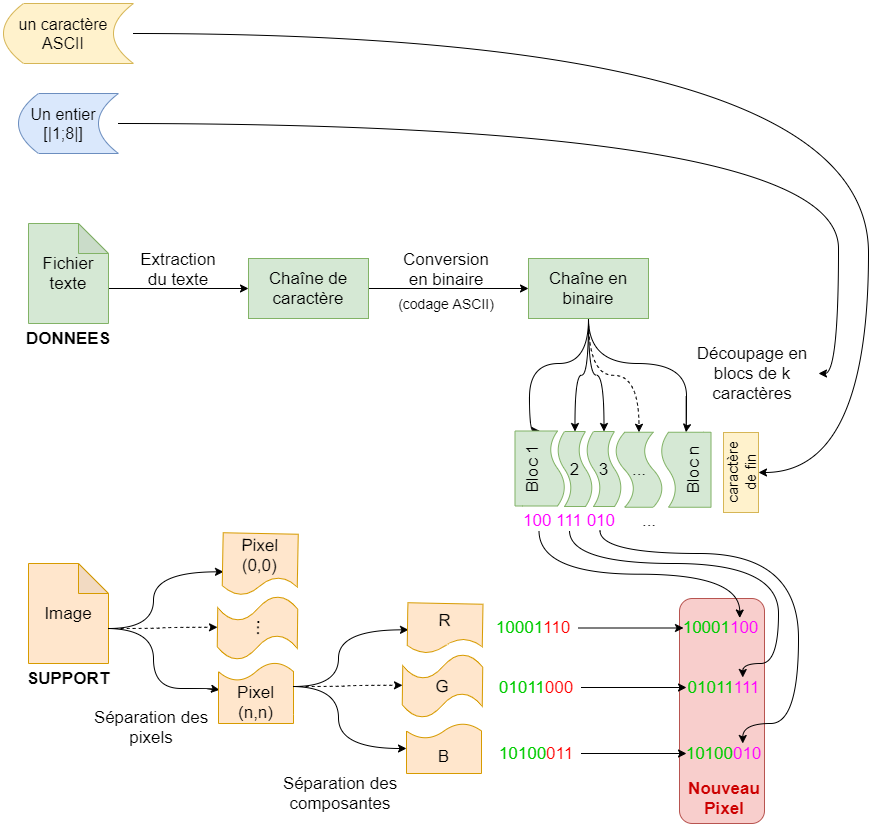

The diagram above was exported from draw.io. Its source (the exported page's mxGraphModel, read from the mxfile embedded in the PNG):
<mxGraphModel dx="1463" dy="834" grid="1" gridSize="10" guides="1" tooltips="1" connect="1" arrows="1" fold="1" page="1" pageScale="1" pageWidth="827" pageHeight="1169" math="0" shadow="0">
  <root>
    <mxCell id="0" />
    <mxCell id="1" parent="0" />
    <mxCell id="IpTL1tDlOMLWKt-4WNIz-64" value="" style="rounded=1;whiteSpace=wrap;html=1;fontFamily=Helvetica;fontSize=17;align=center;fillColor=#f8cecc;strokeColor=#b85450;" parent="1" vertex="1">
      <mxGeometry x="811" y="685" width="85" height="225" as="geometry" />
    </mxCell>
    <mxCell id="IpTL1tDlOMLWKt-4WNIz-8" style="edgeStyle=orthogonalEdgeStyle;rounded=0;orthogonalLoop=1;jettySize=auto;html=1;exitX=0;exitY=0;exitDx=80;exitDy=65;exitPerimeter=0;fontFamily=Helvetica;fontSize=15;" parent="1" source="IpTL1tDlOMLWKt-4WNIz-2" target="IpTL1tDlOMLWKt-4WNIz-7" edge="1">
      <mxGeometry relative="1" as="geometry" />
    </mxCell>
    <mxCell id="IpTL1tDlOMLWKt-4WNIz-2" value="Fichier texte" style="shape=note;whiteSpace=wrap;html=1;backgroundOutline=1;darkOpacity=0.05;fontFamily=Helvetica;align=center;fontSize=17;fillColor=#d5e8d4;strokeColor=#82b366;" parent="1" vertex="1">
      <mxGeometry x="160" y="310" width="80" height="100" as="geometry" />
    </mxCell>
    <mxCell id="IpTL1tDlOMLWKt-4WNIz-3" value="&lt;font style=&quot;font-size: 17px;&quot;&gt;Image&lt;/font&gt;" style="shape=note;whiteSpace=wrap;html=1;backgroundOutline=1;darkOpacity=0.05;fontFamily=Helvetica;align=center;fillColor=#ffe6cc;strokeColor=#d79b00;fontSize=17;" parent="1" vertex="1">
      <mxGeometry x="160" y="650" width="80" height="100" as="geometry" />
    </mxCell>
    <mxCell id="IpTL1tDlOMLWKt-4WNIz-4" value="&lt;b style=&quot;font-size: 17px;&quot;&gt;&lt;font style=&quot;font-size: 17px;&quot;&gt;SUPPORT&lt;/font&gt;&lt;/b&gt;" style="text;html=1;align=center;verticalAlign=middle;whiteSpace=wrap;rounded=0;fontFamily=Helvetica;fontSize=17;" parent="1" vertex="1">
      <mxGeometry x="180" y="755" width="40" height="20" as="geometry" />
    </mxCell>
    <mxCell id="IpTL1tDlOMLWKt-4WNIz-6" value="&lt;b style=&quot;font-size: 17px&quot;&gt;&lt;font style=&quot;font-size: 17px&quot;&gt;DONNEES&lt;br style=&quot;font-size: 17px&quot;&gt;&lt;/font&gt;&lt;/b&gt;" style="text;html=1;strokeColor=none;fillColor=none;align=center;verticalAlign=middle;whiteSpace=wrap;rounded=0;fontFamily=Helvetica;fontSize=17;" parent="1" vertex="1">
      <mxGeometry x="180" y="415" width="40" height="20" as="geometry" />
    </mxCell>
    <mxCell id="IpTL1tDlOMLWKt-4WNIz-11" style="edgeStyle=orthogonalEdgeStyle;rounded=0;orthogonalLoop=1;jettySize=auto;html=1;exitX=1;exitY=0.5;exitDx=0;exitDy=0;entryX=0;entryY=0.5;entryDx=0;entryDy=0;fontFamily=Helvetica;fontSize=15;" parent="1" source="IpTL1tDlOMLWKt-4WNIz-7" target="IpTL1tDlOMLWKt-4WNIz-10" edge="1">
      <mxGeometry relative="1" as="geometry" />
    </mxCell>
    <mxCell id="IpTL1tDlOMLWKt-4WNIz-7" value="Chaîne de caractère" style="rounded=0;whiteSpace=wrap;html=1;fontFamily=Helvetica;fontSize=17;align=center;fillColor=#d5e8d4;strokeColor=#82b366;" parent="1" vertex="1">
      <mxGeometry x="380" y="345" width="120" height="60" as="geometry" />
    </mxCell>
    <mxCell id="IpTL1tDlOMLWKt-4WNIz-9" value="Extraction du texte" style="text;html=1;strokeColor=none;fillColor=none;align=center;verticalAlign=middle;whiteSpace=wrap;rounded=0;fontFamily=Helvetica;fontSize=17;" parent="1" vertex="1">
      <mxGeometry x="275" y="346" width="70" height="20" as="geometry" />
    </mxCell>
    <mxCell id="IpTL1tDlOMLWKt-4WNIz-19" style="edgeStyle=orthogonalEdgeStyle;rounded=0;orthogonalLoop=1;jettySize=auto;html=1;exitX=0.5;exitY=1;exitDx=0;exitDy=0;entryX=1;entryY=0.5;entryDx=0;entryDy=0;fontFamily=Helvetica;fontSize=12;curved=1;" parent="1" source="IpTL1tDlOMLWKt-4WNIz-10" target="IpTL1tDlOMLWKt-4WNIz-15" edge="1">
      <mxGeometry relative="1" as="geometry">
        <Array as="points">
          <mxPoint x="720" y="450" />
          <mxPoint x="661" y="450" />
        </Array>
      </mxGeometry>
    </mxCell>
    <mxCell id="IpTL1tDlOMLWKt-4WNIz-21" style="edgeStyle=orthogonalEdgeStyle;curved=1;rounded=0;orthogonalLoop=1;jettySize=auto;html=1;exitX=0.5;exitY=1;exitDx=0;exitDy=0;entryX=0;entryY=0.5;entryDx=0;entryDy=0;entryPerimeter=0;fontFamily=Helvetica;fontSize=12;dashed=1;" parent="1" source="IpTL1tDlOMLWKt-4WNIz-10" target="IpTL1tDlOMLWKt-4WNIz-17" edge="1">
      <mxGeometry relative="1" as="geometry" />
    </mxCell>
    <mxCell id="IpTL1tDlOMLWKt-4WNIz-22" style="edgeStyle=orthogonalEdgeStyle;curved=1;rounded=0;orthogonalLoop=1;jettySize=auto;html=1;exitX=0.5;exitY=1;exitDx=0;exitDy=0;entryX=1;entryY=0.5;entryDx=0;entryDy=0;fontFamily=Helvetica;fontSize=12;" parent="1" source="IpTL1tDlOMLWKt-4WNIz-10" target="IpTL1tDlOMLWKt-4WNIz-16" edge="1">
      <mxGeometry relative="1" as="geometry">
        <Array as="points">
          <mxPoint x="720" y="450" />
          <mxPoint x="818" y="450" />
          <mxPoint x="818" y="515" />
        </Array>
      </mxGeometry>
    </mxCell>
    <mxCell id="IpTL1tDlOMLWKt-4WNIz-52" style="edgeStyle=orthogonalEdgeStyle;curved=1;rounded=0;orthogonalLoop=1;jettySize=auto;html=1;exitX=0.5;exitY=1;exitDx=0;exitDy=0;entryX=0;entryY=0.5;entryDx=0;entryDy=0;entryPerimeter=0;fontFamily=Helvetica;fontSize=15;" parent="1" source="IpTL1tDlOMLWKt-4WNIz-10" target="IpTL1tDlOMLWKt-4WNIz-42" edge="1">
      <mxGeometry relative="1" as="geometry" />
    </mxCell>
    <mxCell id="IpTL1tDlOMLWKt-4WNIz-53" style="edgeStyle=orthogonalEdgeStyle;curved=1;rounded=0;orthogonalLoop=1;jettySize=auto;html=1;exitX=0.5;exitY=1;exitDx=0;exitDy=0;entryX=0;entryY=0.5;entryDx=0;entryDy=0;entryPerimeter=0;fontFamily=Helvetica;fontSize=15;" parent="1" source="IpTL1tDlOMLWKt-4WNIz-10" target="IpTL1tDlOMLWKt-4WNIz-43" edge="1">
      <mxGeometry relative="1" as="geometry" />
    </mxCell>
    <mxCell id="IpTL1tDlOMLWKt-4WNIz-10" value="Chaîne en binaire" style="rounded=0;whiteSpace=wrap;html=1;fontFamily=Helvetica;fontSize=17;align=center;fillColor=#d5e8d4;strokeColor=#82b366;" parent="1" vertex="1">
      <mxGeometry x="660" y="345" width="120" height="60" as="geometry" />
    </mxCell>
    <mxCell id="IpTL1tDlOMLWKt-4WNIz-12" value="Conversion en binaire" style="text;html=1;strokeColor=none;fillColor=none;align=center;verticalAlign=middle;whiteSpace=wrap;rounded=0;fontFamily=Helvetica;fontSize=17;" parent="1" vertex="1">
      <mxGeometry x="543" y="346" width="70" height="20" as="geometry" />
    </mxCell>
    <mxCell id="IpTL1tDlOMLWKt-4WNIz-13" value="(codage ASCII)" style="text;html=1;strokeColor=none;fillColor=none;align=center;verticalAlign=middle;whiteSpace=wrap;rounded=0;fontFamily=Helvetica;fontSize=14;" parent="1" vertex="1">
      <mxGeometry x="518" y="380" width="120" height="20" as="geometry" />
    </mxCell>
    <mxCell id="IpTL1tDlOMLWKt-4WNIz-24" style="edgeStyle=orthogonalEdgeStyle;curved=1;rounded=0;orthogonalLoop=1;jettySize=auto;html=1;exitX=1;exitY=0.5;exitDx=0;exitDy=0;fontFamily=Helvetica;fontSize=12;entryX=1;entryY=0.5;entryDx=0;entryDy=0;" parent="1" source="IpTL1tDlOMLWKt-4WNIz-14" target="IpTL1tDlOMLWKt-4WNIz-23" edge="1">
      <mxGeometry relative="1" as="geometry">
        <mxPoint x="930" y="520" as="targetPoint" />
        <Array as="points">
          <mxPoint x="970" y="210" />
          <mxPoint x="970" y="460" />
        </Array>
      </mxGeometry>
    </mxCell>
    <mxCell id="IpTL1tDlOMLWKt-4WNIz-14" value="Un entier [|1;8|]" style="shape=dataStorage;whiteSpace=wrap;html=1;fixedSize=1;fontFamily=Helvetica;fontSize=16;align=center;spacingRight=10;fillColor=#dae8fc;strokeColor=#6c8ebf;" parent="1" vertex="1">
      <mxGeometry x="150" y="180" width="100" height="60" as="geometry" />
    </mxCell>
    <mxCell id="IpTL1tDlOMLWKt-4WNIz-15" value="&lt;font style=&quot;font-size: 17px;&quot;&gt;Bloc 1&lt;/font&gt;" style="shape=document;whiteSpace=wrap;html=1;boundedLbl=1;fontFamily=Helvetica;fontSize=17;align=center;rotation=-90;fillColor=#d5e8d4;strokeColor=#82b366;" parent="1" vertex="1">
      <mxGeometry x="634" y="530" width="75" height="50" as="geometry" />
    </mxCell>
    <mxCell id="IpTL1tDlOMLWKt-4WNIz-16" value="&lt;font style=&quot;font-size: 17px;&quot;&gt;Bloc n&lt;br style=&quot;font-size: 17px;&quot;&gt;&lt;/font&gt;" style="shape=document;whiteSpace=wrap;html=1;boundedLbl=1;fontFamily=Helvetica;fontSize=17;align=center;rotation=-90;horizontal=1;flipH=1;flipV=1;fillColor=#d5e8d4;strokeColor=#82b366;" parent="1" vertex="1">
      <mxGeometry x="780" y="531.25" width="75" height="50" as="geometry" />
    </mxCell>
    <mxCell id="IpTL1tDlOMLWKt-4WNIz-17" value="..." style="shape=tape;whiteSpace=wrap;html=1;fontFamily=Helvetica;fontSize=17;align=center;rotation=90;horizontal=0;fillColor=#d5e8d4;strokeColor=#82b366;" parent="1" vertex="1">
      <mxGeometry x="733" y="532.5" width="75" height="47.5" as="geometry" />
    </mxCell>
    <mxCell id="IpTL1tDlOMLWKt-4WNIz-23" value="Découpage en blocs de k caractères" style="text;html=1;strokeColor=none;fillColor=none;align=center;verticalAlign=middle;whiteSpace=wrap;rounded=0;fontFamily=Helvetica;fontSize=17;" parent="1" vertex="1">
      <mxGeometry x="818" y="430" width="132" height="60" as="geometry" />
    </mxCell>
    <mxCell id="IpTL1tDlOMLWKt-4WNIz-25" style="edgeStyle=orthogonalEdgeStyle;rounded=0;orthogonalLoop=1;jettySize=auto;html=1;exitX=0.5;exitY=1;exitDx=0;exitDy=0;entryX=1;entryY=0.5;entryDx=0;entryDy=0;fontFamily=Helvetica;fontSize=17;curved=1;" parent="1" edge="1">
      <mxGeometry x="251" y="623" as="geometry">
        <mxPoint x="240" y="715" as="sourcePoint" />
        <mxPoint x="351.0057114316354" y="776.3455347586018" as="targetPoint" />
        <Array as="points">
          <mxPoint x="240" y="716" />
          <mxPoint x="285" y="716" />
          <mxPoint x="285" y="775" />
          <mxPoint x="341" y="775" />
          <mxPoint x="341" y="776" />
        </Array>
      </mxGeometry>
    </mxCell>
    <mxCell id="IpTL1tDlOMLWKt-4WNIz-26" style="edgeStyle=orthogonalEdgeStyle;curved=1;rounded=0;orthogonalLoop=1;jettySize=auto;html=1;exitX=0;exitY=0;exitDx=80;exitDy=65;entryX=0;entryY=0.5;entryDx=0;entryDy=0;entryPerimeter=0;fontFamily=Helvetica;fontSize=17;dashed=1;exitPerimeter=0;" parent="1" source="IpTL1tDlOMLWKt-4WNIz-3" target="IpTL1tDlOMLWKt-4WNIz-30" edge="1">
      <mxGeometry x="250" y="620" as="geometry">
        <mxPoint x="239" y="712" as="sourcePoint" />
      </mxGeometry>
    </mxCell>
    <mxCell id="IpTL1tDlOMLWKt-4WNIz-27" style="edgeStyle=orthogonalEdgeStyle;curved=1;rounded=0;orthogonalLoop=1;jettySize=auto;html=1;entryX=0;entryY=0.5;entryDx=0;entryDy=0;fontFamily=Helvetica;fontSize=17;" parent="1" edge="1">
      <mxGeometry x="251" y="622" as="geometry">
        <mxPoint x="240" y="715" as="sourcePoint" />
        <mxPoint x="355.0057114316354" y="658.3455347586018" as="targetPoint" />
        <Array as="points">
          <mxPoint x="240" y="715" />
          <mxPoint x="285" y="715" />
          <mxPoint x="285" y="658" />
        </Array>
      </mxGeometry>
    </mxCell>
    <mxCell id="IpTL1tDlOMLWKt-4WNIz-28" value="&lt;font style=&quot;font-size: 17px;&quot;&gt;Pixel (n,n)&lt;/font&gt;" style="shape=document;whiteSpace=wrap;html=1;boundedLbl=1;fontFamily=Helvetica;fontSize=17;align=center;rotation=0;horizontal=1;flipV=1;flipH=1;fillColor=#ffe6cc;strokeColor=#d79b00;" parent="1" vertex="1">
      <mxGeometry x="350" y="749" width="75" height="61" as="geometry" />
    </mxCell>
    <mxCell id="IpTL1tDlOMLWKt-4WNIz-29" value="&lt;font style=&quot;font-size: 17px;&quot;&gt;Pixel (0,0)&lt;br style=&quot;font-size: 17px;&quot;&gt;&lt;/font&gt;" style="shape=document;whiteSpace=wrap;html=1;boundedLbl=1;fontFamily=Helvetica;fontSize=17;align=center;rotation=1;horizontal=1;fillColor=#ffe6cc;strokeColor=#d79b00;" parent="1" vertex="1">
      <mxGeometry x="354.1" y="620" width="75" height="62" as="geometry" />
    </mxCell>
    <mxCell id="IpTL1tDlOMLWKt-4WNIz-30" value="&lt;font style=&quot;font-size: 20px&quot;&gt;...&lt;/font&gt;" style="shape=tape;whiteSpace=wrap;html=1;fontFamily=Helvetica;fontSize=17;align=center;rotation=1;horizontal=0;fillColor=#ffe6cc;strokeColor=#d79b00;spacingTop=2;spacingBottom=13;" parent="1" vertex="1">
      <mxGeometry x="349" y="682" width="80" height="65" as="geometry" />
    </mxCell>
    <mxCell id="IpTL1tDlOMLWKt-4WNIz-33" style="edgeStyle=orthogonalEdgeStyle;rounded=0;orthogonalLoop=1;jettySize=auto;html=1;exitX=0.5;exitY=1;exitDx=0;exitDy=0;entryX=0;entryY=0.5;entryDx=0;entryDy=0;fontFamily=Helvetica;fontSize=17;curved=1;" parent="1" target="IpTL1tDlOMLWKt-4WNIz-36" edge="1">
      <mxGeometry x="436" y="681" as="geometry">
        <mxPoint x="425.0000000000001" y="773" as="sourcePoint" />
        <mxPoint x="536.0057114316355" y="834.3455347586018" as="targetPoint" />
        <Array as="points">
          <mxPoint x="470" y="774" />
          <mxPoint x="470" y="835" />
        </Array>
      </mxGeometry>
    </mxCell>
    <mxCell id="IpTL1tDlOMLWKt-4WNIz-34" style="edgeStyle=orthogonalEdgeStyle;curved=1;rounded=0;orthogonalLoop=1;jettySize=auto;html=1;exitX=0;exitY=0;exitDx=80;exitDy=65;entryX=0;entryY=0.5;entryDx=0;entryDy=0;entryPerimeter=0;fontFamily=Helvetica;fontSize=17;dashed=1;exitPerimeter=0;" parent="1" target="IpTL1tDlOMLWKt-4WNIz-38" edge="1">
      <mxGeometry x="435" y="678" as="geometry">
        <mxPoint x="425.0000000000001" y="773" as="sourcePoint" />
      </mxGeometry>
    </mxCell>
    <mxCell id="IpTL1tDlOMLWKt-4WNIz-35" style="edgeStyle=orthogonalEdgeStyle;curved=1;rounded=0;orthogonalLoop=1;jettySize=auto;html=1;entryX=0;entryY=0.5;entryDx=0;entryDy=0;fontFamily=Helvetica;fontSize=17;" parent="1" edge="1">
      <mxGeometry x="436" y="680" as="geometry">
        <mxPoint x="425.0000000000001" y="773" as="sourcePoint" />
        <mxPoint x="540.0057114316355" y="716.3455347586018" as="targetPoint" />
        <Array as="points">
          <mxPoint x="425" y="773" />
          <mxPoint x="470" y="773" />
          <mxPoint x="470" y="716" />
        </Array>
      </mxGeometry>
    </mxCell>
    <mxCell id="IpTL1tDlOMLWKt-4WNIz-36" value="&lt;font style=&quot;font-size: 17px;&quot;&gt;B&lt;/font&gt;" style="shape=document;whiteSpace=wrap;html=1;boundedLbl=1;fontFamily=Helvetica;fontSize=17;align=center;rotation=0;horizontal=1;flipH=1;flipV=1;fillColor=#ffe6cc;strokeColor=#d79b00;" parent="1" vertex="1">
      <mxGeometry x="538" y="810" width="75" height="50" as="geometry" />
    </mxCell>
    <mxCell id="IpTL1tDlOMLWKt-4WNIz-37" value="&lt;font style=&quot;font-size: 17px;&quot;&gt;R&lt;br style=&quot;font-size: 17px;&quot;&gt;&lt;/font&gt;" style="shape=document;whiteSpace=wrap;html=1;boundedLbl=1;fontFamily=Helvetica;fontSize=17;align=center;rotation=1;horizontal=1;fillColor=#ffe6cc;strokeColor=#d79b00;" parent="1" vertex="1">
      <mxGeometry x="539" y="690" width="75" height="50" as="geometry" />
    </mxCell>
    <mxCell id="IpTL1tDlOMLWKt-4WNIz-38" value="G" style="shape=tape;whiteSpace=wrap;html=1;fontFamily=Helvetica;fontSize=17;align=center;rotation=1;horizontal=1;fillColor=#ffe6cc;strokeColor=#d79b00;" parent="1" vertex="1">
      <mxGeometry x="534" y="740" width="80" height="65" as="geometry" />
    </mxCell>
    <mxCell id="IpTL1tDlOMLWKt-4WNIz-50" style="edgeStyle=orthogonalEdgeStyle;curved=1;rounded=0;orthogonalLoop=1;jettySize=auto;html=1;exitX=0.25;exitY=1;exitDx=0;exitDy=0;entryX=0.75;entryY=0;entryDx=0;entryDy=0;fontFamily=Helvetica;fontSize=17;" parent="1" source="IpTL1tDlOMLWKt-4WNIz-40" target="IpTL1tDlOMLWKt-4WNIz-48" edge="1">
      <mxGeometry relative="1" as="geometry" />
    </mxCell>
    <mxCell id="IpTL1tDlOMLWKt-4WNIz-57" style="edgeStyle=orthogonalEdgeStyle;curved=1;rounded=0;orthogonalLoop=1;jettySize=auto;html=1;exitX=0.5;exitY=1;exitDx=0;exitDy=0;entryX=0.75;entryY=0;entryDx=0;entryDy=0;fontFamily=Helvetica;fontSize=17;" parent="1" source="IpTL1tDlOMLWKt-4WNIz-40" target="IpTL1tDlOMLWKt-4WNIz-56" edge="1">
      <mxGeometry relative="1" as="geometry">
        <Array as="points">
          <mxPoint x="701" y="650" />
          <mxPoint x="910" y="650" />
          <mxPoint x="910" y="750" />
          <mxPoint x="874" y="750" />
        </Array>
      </mxGeometry>
    </mxCell>
    <mxCell id="IpTL1tDlOMLWKt-4WNIz-61" style="edgeStyle=orthogonalEdgeStyle;curved=1;rounded=0;orthogonalLoop=1;jettySize=auto;html=1;exitX=0.75;exitY=1;exitDx=0;exitDy=0;entryX=0.75;entryY=0;entryDx=0;entryDy=0;fontFamily=Helvetica;fontSize=17;" parent="1" source="IpTL1tDlOMLWKt-4WNIz-40" target="IpTL1tDlOMLWKt-4WNIz-60" edge="1">
      <mxGeometry relative="1" as="geometry">
        <Array as="points">
          <mxPoint x="732" y="640" />
          <mxPoint x="930" y="640" />
          <mxPoint x="930" y="810" />
          <mxPoint x="874" y="810" />
        </Array>
      </mxGeometry>
    </mxCell>
    <mxCell id="IpTL1tDlOMLWKt-4WNIz-40" value="&lt;font color=&quot;#ff00ff&quot; style=&quot;font-size: 17px;&quot;&gt;100 111 010&lt;/font&gt;" style="text;html=1;strokeColor=none;fillColor=none;align=center;verticalAlign=middle;whiteSpace=wrap;rounded=0;fontFamily=Helvetica;fontSize=17;" parent="1" vertex="1">
      <mxGeometry x="640" y="597" width="122" height="20" as="geometry" />
    </mxCell>
    <mxCell id="IpTL1tDlOMLWKt-4WNIz-49" style="edgeStyle=orthogonalEdgeStyle;curved=1;rounded=0;orthogonalLoop=1;jettySize=auto;html=1;exitX=1;exitY=0.5;exitDx=0;exitDy=0;fontFamily=Helvetica;fontSize=17;" parent="1" source="IpTL1tDlOMLWKt-4WNIz-41" target="IpTL1tDlOMLWKt-4WNIz-48" edge="1">
      <mxGeometry relative="1" as="geometry" />
    </mxCell>
    <mxCell id="IpTL1tDlOMLWKt-4WNIz-41" value="&lt;font color=&quot;#00cc00&quot; style=&quot;font-size: 17px;&quot;&gt;10001&lt;/font&gt;&lt;font color=&quot;#ff0000&quot; style=&quot;font-size: 17px;&quot;&gt;110&lt;/font&gt;" style="text;html=1;strokeColor=none;fillColor=none;align=center;verticalAlign=middle;whiteSpace=wrap;rounded=0;fontFamily=Helvetica;fontSize=17;" parent="1" vertex="1">
      <mxGeometry x="620" y="704.5" width="89.5" height="20" as="geometry" />
    </mxCell>
    <mxCell id="IpTL1tDlOMLWKt-4WNIz-42" value="2" style="shape=tape;whiteSpace=wrap;html=1;fontFamily=Helvetica;fontSize=17;align=center;rotation=90;horizontal=0;fillColor=#d5e8d4;strokeColor=#82b366;" parent="1" vertex="1">
      <mxGeometry x="669" y="538" width="75" height="35" as="geometry" />
    </mxCell>
    <mxCell id="IpTL1tDlOMLWKt-4WNIz-43" value="3" style="shape=tape;whiteSpace=wrap;html=1;fontFamily=Helvetica;fontSize=17;align=center;rotation=90;horizontal=0;fillColor=#d5e8d4;strokeColor=#82b366;" parent="1" vertex="1">
      <mxGeometry x="698" y="538" width="75" height="35" as="geometry" />
    </mxCell>
    <mxCell id="IpTL1tDlOMLWKt-4WNIz-46" value="..." style="text;html=1;strokeColor=none;fillColor=none;align=center;verticalAlign=middle;whiteSpace=wrap;rounded=0;fontFamily=Helvetica;fontSize=17;" parent="1" vertex="1">
      <mxGeometry x="766.25" y="597" width="30.5" height="20" as="geometry" />
    </mxCell>
    <mxCell id="IpTL1tDlOMLWKt-4WNIz-48" value="&lt;font color=&quot;#00cc00&quot; style=&quot;font-size: 17px;&quot;&gt;10001&lt;/font&gt;&lt;font color=&quot;#ff00ff&quot; style=&quot;font-size: 17px;&quot;&gt;100&lt;/font&gt;" style="text;html=1;strokeColor=none;fillColor=none;align=center;verticalAlign=middle;whiteSpace=wrap;rounded=0;fontFamily=Helvetica;fontSize=17;" parent="1" vertex="1">
      <mxGeometry x="815" y="704.5" width="75" height="20" as="geometry" />
    </mxCell>
    <mxCell id="IpTL1tDlOMLWKt-4WNIz-54" style="edgeStyle=orthogonalEdgeStyle;curved=1;rounded=0;orthogonalLoop=1;jettySize=auto;html=1;exitX=1;exitY=0.5;exitDx=0;exitDy=0;fontFamily=Helvetica;fontSize=17;" parent="1" source="IpTL1tDlOMLWKt-4WNIz-55" target="IpTL1tDlOMLWKt-4WNIz-56" edge="1">
      <mxGeometry relative="1" as="geometry" />
    </mxCell>
    <mxCell id="IpTL1tDlOMLWKt-4WNIz-55" value="&lt;font color=&quot;#00cc00&quot; style=&quot;font-size: 17px;&quot;&gt;01011&lt;/font&gt;&lt;font color=&quot;#ff0000&quot; style=&quot;font-size: 17px;&quot;&gt;000&lt;/font&gt;" style="text;html=1;strokeColor=none;fillColor=none;align=center;verticalAlign=middle;whiteSpace=wrap;rounded=0;fontFamily=Helvetica;fontSize=17;" parent="1" vertex="1">
      <mxGeometry x="623" y="764" width="89.5" height="20" as="geometry" />
    </mxCell>
    <mxCell id="IpTL1tDlOMLWKt-4WNIz-56" value="&lt;font color=&quot;#00cc00&quot; style=&quot;font-size: 17px;&quot;&gt;01011&lt;/font&gt;&lt;font color=&quot;#ff00ff&quot; style=&quot;font-size: 17px;&quot;&gt;111&lt;/font&gt;" style="text;html=1;strokeColor=none;fillColor=none;align=center;verticalAlign=middle;whiteSpace=wrap;rounded=0;fontFamily=Helvetica;fontSize=17;" parent="1" vertex="1">
      <mxGeometry x="818" y="764" width="75" height="20" as="geometry" />
    </mxCell>
    <mxCell id="IpTL1tDlOMLWKt-4WNIz-58" style="edgeStyle=orthogonalEdgeStyle;curved=1;rounded=0;orthogonalLoop=1;jettySize=auto;html=1;exitX=1;exitY=0.5;exitDx=0;exitDy=0;fontFamily=Helvetica;fontSize=17;" parent="1" source="IpTL1tDlOMLWKt-4WNIz-59" target="IpTL1tDlOMLWKt-4WNIz-60" edge="1">
      <mxGeometry relative="1" as="geometry" />
    </mxCell>
    <mxCell id="IpTL1tDlOMLWKt-4WNIz-59" value="&lt;font color=&quot;#00cc00&quot; style=&quot;font-size: 17px;&quot;&gt;10100&lt;/font&gt;&lt;font color=&quot;#ff0000&quot; style=&quot;font-size: 17px;&quot;&gt;011&lt;/font&gt;" style="text;html=1;strokeColor=none;fillColor=none;align=center;verticalAlign=middle;whiteSpace=wrap;rounded=0;fontFamily=Helvetica;fontSize=17;" parent="1" vertex="1">
      <mxGeometry x="623" y="830" width="89.5" height="20" as="geometry" />
    </mxCell>
    <mxCell id="IpTL1tDlOMLWKt-4WNIz-60" value="&lt;font color=&quot;#00cc00&quot; style=&quot;font-size: 17px;&quot;&gt;10100&lt;/font&gt;&lt;font color=&quot;#ff00ff&quot; style=&quot;font-size: 17px;&quot;&gt;010&lt;/font&gt;" style="text;html=1;strokeColor=none;fillColor=none;align=center;verticalAlign=middle;whiteSpace=wrap;rounded=0;fontFamily=Helvetica;fontSize=17;" parent="1" vertex="1">
      <mxGeometry x="818" y="830" width="75" height="20" as="geometry" />
    </mxCell>
    <mxCell id="IpTL1tDlOMLWKt-4WNIz-65" value="Nouveau Pixel" style="text;html=1;align=center;verticalAlign=middle;whiteSpace=wrap;rounded=0;fontFamily=Helvetica;fontSize=17;fontColor=#CC0000;fontStyle=1" parent="1" vertex="1">
      <mxGeometry x="835.5" y="875" width="40" height="20" as="geometry" />
    </mxCell>
    <mxCell id="VbxUZJDqI6h8SWrjJptI-3" style="edgeStyle=orthogonalEdgeStyle;rounded=0;orthogonalLoop=1;jettySize=auto;html=1;exitX=1;exitY=0.5;exitDx=0;exitDy=0;entryX=1;entryY=0.5;entryDx=0;entryDy=0;curved=1;fontFamily=Helvetica;" parent="1" source="VbxUZJDqI6h8SWrjJptI-1" target="VbxUZJDqI6h8SWrjJptI-2" edge="1">
      <mxGeometry relative="1" as="geometry">
        <Array as="points">
          <mxPoint x="1000" y="120" />
          <mxPoint x="1000" y="559" />
        </Array>
      </mxGeometry>
    </mxCell>
    <mxCell id="VbxUZJDqI6h8SWrjJptI-1" value="un caractère ASCII" style="shape=dataStorage;whiteSpace=wrap;html=1;fixedSize=1;fontFamily=Helvetica;fontSize=16;align=center;spacingRight=10;fillColor=#fff2cc;strokeColor=#d6b656;" parent="1" vertex="1">
      <mxGeometry x="135" y="90" width="130" height="60" as="geometry" />
    </mxCell>
    <mxCell id="VbxUZJDqI6h8SWrjJptI-2" value="caractère de fin" style="rounded=0;whiteSpace=wrap;html=1;horizontal=0;fillColor=#fff2cc;strokeColor=#d6b656;fontFamily=Helvetica;fontSize=15;" parent="1" vertex="1">
      <mxGeometry x="855" y="519" width="35" height="80" as="geometry" />
    </mxCell>
    <mxCell id="kuBMmnXgYlyIriFGbBWl-2" value="Séparation des pixels" style="text;html=1;strokeColor=none;fillColor=none;align=center;verticalAlign=middle;whiteSpace=wrap;rounded=0;fontFamily=Helvetica;fontSize=17;" vertex="1" parent="1">
      <mxGeometry x="217" y="784" width="132" height="60" as="geometry" />
    </mxCell>
    <mxCell id="kuBMmnXgYlyIriFGbBWl-3" value="Séparation des composantes" style="text;html=1;strokeColor=none;fillColor=none;align=center;verticalAlign=middle;whiteSpace=wrap;rounded=0;fontFamily=Helvetica;fontSize=17;" vertex="1" parent="1">
      <mxGeometry x="406" y="850" width="132" height="60" as="geometry" />
    </mxCell>
  </root>
</mxGraphModel>